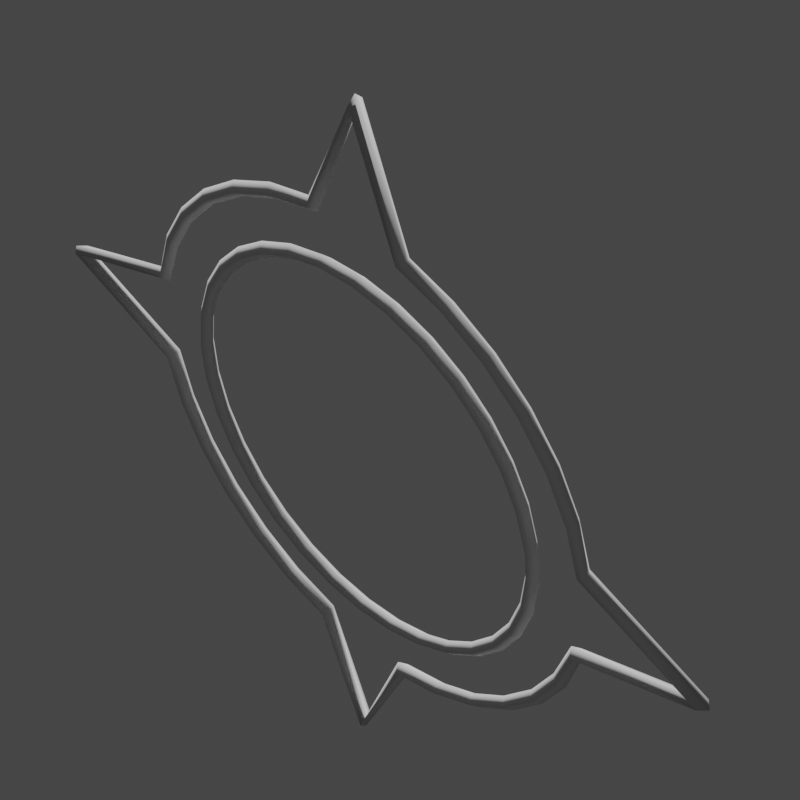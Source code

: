 # Source: Circle_Thick_Point.blend  (saved by Blender 3.0.42; exported with 4.5.12 LTS)
import bpy
from mathutils import Matrix  # noqa: F401  (used for matrix-valued properties, if any)

bpy.ops.wm.read_factory_settings(use_empty=True)
scene = bpy.context.scene
scene.name = 'Scene'

# ---- collections
col_collection = bpy.data.collections.new('Collection'); scene.collection.children.link(col_collection)

# ---- node groups
ng_widget_display = bpy.data.node_groups.new('Widget_Display', 'GeometryNodeTree')
_s = ng_widget_display.interface.new_socket(name='Geometry', in_out='OUTPUT', socket_type='NodeSocketGeometry')
_s = ng_widget_display.interface.new_socket(name='Geometry', in_out='INPUT', socket_type='NodeSocketGeometry')
_s = ng_widget_display.interface.new_socket(name='Thickness', in_out='INPUT', socket_type='NodeSocketFloat')
_s.subtype = 'DISTANCE'
_s.default_value = 0.02
_s.min_value = 0.0
_s = ng_widget_display.interface.new_socket(name='Resolution', in_out='INPUT', socket_type='NodeSocketInt')
_s.default_value = 4
_s.min_value = 3
_s.max_value = 512
ng_widget_display.is_modifier = True
_N = ng_widget_display.nodes; _L = ng_widget_display.links
n0 = _N.new('NodeGroupOutput'); n0.name = 'Group Output'; n0.location = (522, 0)
n1 = _N.new('GeometryNodeCurveToMesh'); n1.name = 'Curve to Mesh'; n1.location = (302, 34)
n2 = _N.new('NodeGroupInput'); n2.name = 'Group Input'; n2.location = (-469, 9)
n3 = _N.new('GeometryNodeSetCurveRadius'); n3.name = 'Set Curve Radius'; n3.location = (72, 72)
n4 = _N.new('GeometryNodeMeshToCurve'); n4.name = 'Mesh to Curve'; n4.location = (-155, 102)
n5 = _N.new('GeometryNodeCurvePrimitiveCircle'); n5.name = 'Curve Circle'; n5.location = (72, -70)
n6 = _N.new('GeometryNodeInputNamedAttribute'); n6.name = 'Named Attribute'; n6.location = (277, 34)
n6.inputs[0].default_value = 'radius'
n7 = _N.new('GeometryNodeSwitch'); n7.name = 'Switch'; n7.location = (277, 34)
n7.input_type = 'FLOAT'
n7.inputs[1].default_value = 1.0
_L.new(n2.outputs[0], n4.inputs[0])
_L.new(n4.outputs[0], n3.inputs[0])
_L.new(n1.outputs[0], n0.inputs[0])
_L.new(n5.outputs[0], n1.inputs[1])
_L.new(n2.outputs[2], n5.inputs[0])
_L.new(n3.outputs[0], n1.inputs[0])
_L.new(n2.outputs[1], n3.inputs[2])
_L.new(n6.outputs[1], n7.inputs[0])
_L.new(n6.outputs[0], n7.inputs[2])
_L.new(n7.outputs[0], n1.inputs[2])
n0.is_active_output = True

# ---- world
world_world = bpy.data.worlds.new('World'); scene.world = world_world
world_world.use_nodes = True; world_world.node_tree.nodes.clear()
_N = world_world.node_tree.nodes; _L = world_world.node_tree.links
n0 = _N.new('ShaderNodeOutputWorld'); n0.name = 'World Output'; n0.location = (300, 300)
n1 = _N.new('ShaderNodeBackground'); n1.name = 'Background'; n1.location = (10, 300)
n1.inputs[0].default_value = (0.05088, 0.05088, 0.05088, 1.0)
_L.new(n1.outputs[0], n0.inputs[0])
n0.is_active_output = True
world_world.color = (0.05088, 0.05088, 0.05088)
world_world.use_sun_shadow = False
world_world.sun_shadow_jitter_overblur = 0.0

# ---- cameras
cam_camera = bpy.data.cameras.new('Camera')
cam_camera.lens = 100.0

# ---- meshes
me_circle_012 = bpy.data.meshes.new('Circle.012')
me_circle_012.from_pydata([(1.597e-08, -7.627e-08, -0.3924), (-0.07656, -7.693e-08, -0.3849), (-0.1502, -7.889e-08, -0.3625), (-0.218, -6.052e-08, -0.3263), (-0.2775, -6.478e-08, -0.2775), (-0.3263, -9.152e-08, -0.218), (-0.3625, -8.668e-08, -0.1502), (-0.3849, -9.85e-08, -0.07656), (-0.3924, -1.106e-07, 1.3e-07), (-0.3849, -1.227e-07, 0.07656), (-0.3625, -1.345e-07, 0.1502), (-0.3263, -1.296e-07, 0.218), (-0.2775, -1.564e-07, 0.2775), (-0.218, -1.606e-07, 0.3263), (-0.1502, -1.423e-07, 0.3625), (-0.07656, -1.442e-07, 0.3849), (1.438e-07, -1.449e-07, 0.3924), (0.07656, -1.442e-07, 0.3849), (0.1502, -1.423e-07, 0.3625), (0.218, -1.606e-07, 0.3263), (0.2775, -1.564e-07, 0.2775), (0.3263, -1.296e-07, 0.218), (0.3625, -1.345e-07, 0.1502), (0.3849, -1.227e-07, 0.07656), (0.3924, -1.106e-07, -2.193e-07), (0.3849, -9.85e-08, -0.07656), (0.3625, -8.668e-08, -0.1502), (0.3263, -9.152e-08, -0.218), (0.2775, -6.478e-08, -0.2775), (0.218, -6.052e-08, -0.3263), (0.1502, -7.889e-08, -0.3625), (0.07656, -7.693e-08, -0.3849), (-2.705e-09, -4.553e-08, -0.7441), (-0.09826, -6.74e-08, -0.494), (-0.1927, -6.99e-08, -0.4653), (-0.2798, -4.632e-08, -0.4188), (-0.3561, -5.18e-08, -0.3561), (-0.4188, -8.612e-08, -0.2798), (-0.4653, -7.991e-08, -0.1927), (-0.494, -9.508e-08, -0.09826), (-0.7441, -1.106e-07, 1.942e-07), (-0.494, -1.261e-07, 0.09826), (-0.4653, -1.413e-07, 0.1927), (-0.4188, -1.35e-07, 0.2798), (-0.3561, -1.694e-07, 0.3561), (-0.2798, -1.748e-07, 0.4188), (-0.1927, -1.513e-07, 0.4653), (-0.09826, -1.538e-07, 0.494), (2.397e-07, -1.756e-07, 0.7441), (0.09826, -1.538e-07, 0.494), (0.1927, -1.513e-07, 0.4653), (0.2798, -1.748e-07, 0.4188), (0.3561, -1.694e-07, 0.3561), (0.4188, -1.35e-07, 0.2798), (0.4653, -1.413e-07, 0.1927), (0.494, -1.261e-07, 0.09826), (0.7441, -1.106e-07, -4.681e-07), (0.494, -9.508e-08, -0.09826), (0.4653, -7.991e-08, -0.1927), (0.4188, -8.612e-08, -0.2798), (0.3561, -5.18e-08, -0.3561), (0.2798, -4.632e-08, -0.4188), (0.1927, -6.99e-08, -0.4653), (0.09826, -6.74e-08, -0.494)], [(1, 0), (2, 1), (3, 2), (4, 3), (5, 4), (6, 5), (7, 6), (8, 7), (9, 8), (10, 9), (11, 10), (12, 11), (13, 12), (14, 13), (15, 14), (16, 15), (17, 16), (18, 17), (19, 18), (20, 19), (21, 20), (22, 21), (23, 22), (24, 23), (25, 24), (26, 25), (27, 26), (28, 27), (29, 28), (30, 29), (31, 30), (0, 31), (33, 32), (34, 33), (35, 34), (36, 35), (37, 36), (38, 37), (39, 38), (40, 39), (41, 40), (42, 41), (43, 42), (44, 43), (45, 44), (46, 45), (47, 46), (48, 47), (49, 48), (50, 49), (51, 50), (52, 51), (53, 52), (54, 53), (55, 54), (56, 55), (57, 56), (58, 57), (59, 58), (60, 59), (61, 60), (62, 61), (63, 62), (32, 63)], [])
me_circle_012.use_remesh_fix_poles = True
me_circle_012.use_remesh_preserve_attributes = False
me_circle_012.use_mirror_vertex_groups = False
me_circle_012.update()
me_circle_005 = bpy.data.meshes.new('Circle.005')
me_circle_005.from_pydata([(1.059e-08, -5.057e-08, -0.2602), (-0.05076, -5.101e-08, -0.2552), (-0.09957, -5.231e-08, -0.2404), (-0.1446, -4.013e-08, -0.2163), (-0.184, -4.296e-08, -0.184), (-0.2163, -6.068e-08, -0.1446), (-0.2404, -5.748e-08, -0.09957), (-0.2552, -6.531e-08, -0.05076), (-0.2602, -7.332e-08, 8.622e-08), (-0.2552, -8.133e-08, 0.05076), (-0.2404, -8.917e-08, 0.09957), (-0.2163, -8.596e-08, 0.1446), (-0.184, -1.037e-07, 0.184), (-0.1446, -1.065e-07, 0.2163), (-0.09957, -9.434e-08, 0.2404), (-0.05076, -9.563e-08, 0.2552), (9.537e-08, -9.607e-08, 0.2602), (0.05076, -9.563e-08, 0.2552), (0.09957, -9.434e-08, 0.2404), (0.1446, -1.065e-07, 0.2163), (0.184, -1.037e-07, 0.184), (0.2163, -8.596e-08, 0.1446), (0.2404, -8.917e-08, 0.09957), (0.2552, -8.133e-08, 0.05076), (0.2602, -7.332e-08, -1.454e-07), (0.2552, -6.531e-08, -0.05076), (0.2404, -5.748e-08, -0.09957), (0.2163, -6.068e-08, -0.1446), (0.184, -4.296e-08, -0.184), (0.1446, -4.013e-08, -0.2163), (0.09957, -5.231e-08, -0.2404), (0.05076, -5.101e-08, -0.2552), (-1.794e-09, -3.019e-08, -0.4934), (-0.06515, -4.469e-08, -0.3275), (-0.1278, -4.635e-08, -0.3085), (-0.1855, -3.072e-08, -0.2777), (-0.2361, -3.435e-08, -0.2361), (-0.2777, -5.71e-08, -0.1855), (-0.3085, -5.298e-08, -0.1278), (-0.3275, -6.304e-08, -0.06515), (-0.4934, -7.332e-08, 1.288e-07), (-0.3275, -8.36e-08, 0.06515), (-0.3085, -9.366e-08, 0.1278), (-0.2777, -8.954e-08, 0.1855), (-0.2361, -1.123e-07, 0.2361), (-0.1855, -1.159e-07, 0.2777), (-0.1278, -1.003e-07, 0.3085), (-0.06515, -1.02e-07, 0.3275), (1.59e-07, -1.165e-07, 0.4934), (0.06515, -1.02e-07, 0.3275), (0.1278, -1.003e-07, 0.3085), (0.1855, -1.159e-07, 0.2777), (0.2361, -1.123e-07, 0.2361), (0.2777, -8.954e-08, 0.1855), (0.3085, -9.366e-08, 0.1278), (0.3275, -8.36e-08, 0.06515), (0.4934, -7.332e-08, -3.104e-07), (0.3275, -6.304e-08, -0.06515), (0.3085, -5.298e-08, -0.1278), (0.2777, -5.71e-08, -0.1855), (0.2361, -3.435e-08, -0.2361), (0.1855, -3.072e-08, -0.2777), (0.1278, -4.635e-08, -0.3085), (0.06515, -4.469e-08, -0.3275)], [(1, 0), (2, 1), (3, 2), (4, 3), (5, 4), (6, 5), (7, 6), (8, 7), (9, 8), (10, 9), (11, 10), (12, 11), (13, 12), (14, 13), (15, 14), (16, 15), (17, 16), (18, 17), (19, 18), (20, 19), (21, 20), (22, 21), (23, 22), (24, 23), (25, 24), (26, 25), (27, 26), (28, 27), (29, 28), (30, 29), (31, 30), (0, 31), (33, 32), (34, 33), (35, 34), (36, 35), (37, 36), (38, 37), (39, 38), (40, 39), (41, 40), (42, 41), (43, 42), (44, 43), (45, 44), (46, 45), (47, 46), (48, 47), (49, 48), (50, 49), (51, 50), (52, 51), (53, 52), (54, 53), (55, 54), (56, 55), (57, 56), (58, 57), (59, 58), (60, 59), (61, 60), (62, 61), (63, 62), (32, 63)], [])
me_circle_005.use_remesh_fix_poles = True
me_circle_005.use_remesh_preserve_attributes = False
me_circle_005.use_mirror_vertex_groups = False
me_circle_005.update()

# ---- objects
ob_widget = bpy.data.objects.new('Widget', me_circle_012)
ob_widget_thumbnail_mesh = bpy.data.objects.new('Widget_Thumbnail_Mesh', me_circle_005)
ob_camera_widget_thumbnail_mesh = bpy.data.objects.new('Camera_Widget_Thumbnail_Mesh', cam_camera)

# ---- transforms, parenting, visibility, modifiers, constraints
ob_widget.location = (0.0, 0.0, 0.0)
ob_widget.lineart.crease_threshold = 0.0
ob_widget_thumbnail_mesh.location = (0.0, 0.0, 0.0)
ob_widget_thumbnail_mesh.lineart.crease_threshold = 0.0
_m = ob_widget_thumbnail_mesh.modifiers.new('Widget_Display', 'NODES')
_m.node_group = ng_widget_display
_gi = [s.identifier for s in ng_widget_display.interface.items_tree if s.item_type == 'SOCKET' and s.in_out == 'INPUT']
_m[_gi[1]] = 0.01  # Thickness
ob_camera_widget_thumbnail_mesh.location = (-1.246, 1.184, 1.805)
ob_camera_widget_thumbnail_mesh.rotation_euler = (0.7854, 4.053e-10, -2.356)

# ---- collection membership
col_collection.objects.link(ob_widget)
col_collection.objects.link(ob_widget_thumbnail_mesh)
col_collection.objects.link(ob_camera_widget_thumbnail_mesh)

# ---- scene / render settings (as saved in the file)
scene.camera = ob_camera_widget_thumbnail_mesh
scene.frame_start = 1; scene.frame_end = 250; scene.frame_set(1)
scene.render.engine = 'BLENDER_EEVEE_NEXT'
scene.render.resolution_x = 1080
scene.cycles.sampling_pattern = 'TABULATED_SOBOL'
scene.cycles.use_light_tree = False
scene.view_settings.view_transform = 'Filmic'
bpy.context.view_layer.update()

# ---- added for rendering (the .blend has no usable light): sun
light_auto_sun = bpy.data.lights.new('AutoSun', 'SUN')
light_auto_sun.energy = 3.0
light_auto_sun.angle = 0.0523599
ob_auto_sun = bpy.data.objects.new('AutoSun', light_auto_sun)
scene.collection.objects.link(ob_auto_sun)
ob_auto_sun.rotation_euler = (0.872665, 0.174533, 0.523599)
bpy.context.view_layer.update()
